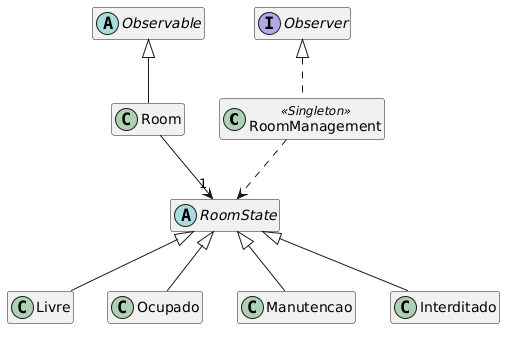

The diagram above was rendered by PlantUML. Its source (embedded in the PNG):
@startuml
hide members

class RoomManagement <<Singleton>> implements Observer
abstract class Observable
class Room extends Observable
interface Observer
Room --> "1" RoomState
abstract class RoomState
RoomManagement ..> RoomState
class Livre extends RoomState
class Ocupado extends RoomState
class Manutencao extends RoomState
class Interditado extends RoomState
@enduml